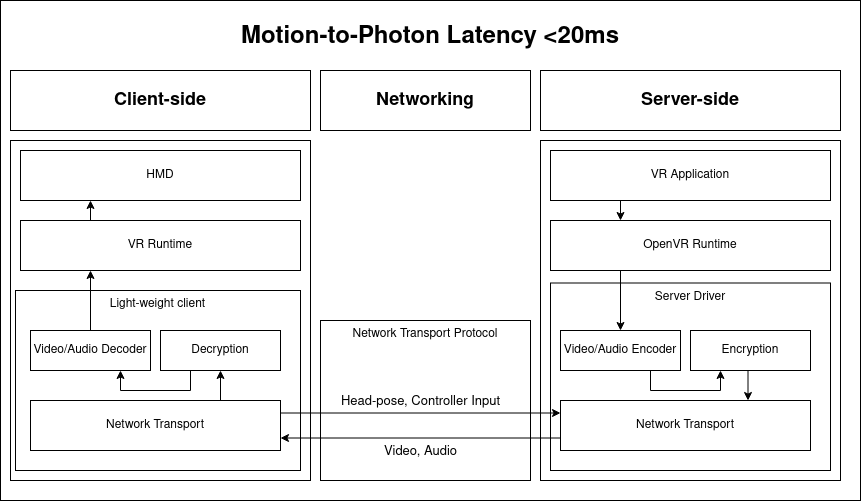

The diagram above was exported from draw.io. Its source (the exported page's mxGraphModel, read from the mxfile embedded in the PNG):
<mxGraphModel dx="1422" dy="735" grid="1" gridSize="10" guides="1" tooltips="1" connect="1" arrows="1" fold="1" page="1" pageScale="1" pageWidth="850" pageHeight="1100" math="0" shadow="0">
  <root>
    <mxCell id="0" />
    <mxCell id="1" parent="0" />
    <mxCell id="2" value="&lt;h1&gt;Motion-to-Photon Latency &amp;lt;20ms&lt;/h1&gt;" style="rounded=0;whiteSpace=wrap;html=1;verticalAlign=top;" vertex="1" parent="1">
      <mxGeometry y="10" width="860" height="500" as="geometry" />
    </mxCell>
    <mxCell id="3" value="Network Transport Protocol" style="rounded=0;whiteSpace=wrap;html=1;verticalAlign=top;" vertex="1" parent="1">
      <mxGeometry x="320" y="330" width="210" height="160" as="geometry" />
    </mxCell>
    <mxCell id="4" value="&lt;h2&gt;Server-side&lt;/h2&gt;" style="rounded=0;whiteSpace=wrap;html=1;" vertex="1" parent="1">
      <mxGeometry x="540" y="80" width="300" height="60" as="geometry" />
    </mxCell>
    <mxCell id="5" value="&lt;h2&gt;Client-side&lt;/h2&gt;" style="rounded=0;whiteSpace=wrap;html=1;" vertex="1" parent="1">
      <mxGeometry x="10" y="80" width="300" height="60" as="geometry" />
    </mxCell>
    <mxCell id="6" value="&lt;h2&gt;Networking&lt;/h2&gt;" style="rounded=0;whiteSpace=wrap;html=1;" vertex="1" parent="1">
      <mxGeometry x="320" y="80" width="210" height="60" as="geometry" />
    </mxCell>
    <mxCell id="7" value="" style="rounded=0;whiteSpace=wrap;html=1;" vertex="1" parent="1">
      <mxGeometry x="540" y="150" width="300" height="340" as="geometry" />
    </mxCell>
    <mxCell id="8" value="" style="rounded=0;whiteSpace=wrap;html=1;" vertex="1" parent="1">
      <mxGeometry x="10" y="150" width="300" height="340" as="geometry" />
    </mxCell>
    <mxCell id="9" value="HMD" style="rounded=0;whiteSpace=wrap;html=1;" vertex="1" parent="1">
      <mxGeometry x="20" y="160" width="280" height="50" as="geometry" />
    </mxCell>
    <mxCell id="10" value="Light-weight client " style="rounded=0;whiteSpace=wrap;html=1;labelPosition=center;verticalLabelPosition=middle;align=center;verticalAlign=top;horizontal=1;" vertex="1" parent="1">
      <mxGeometry x="15" y="300" width="285" height="180" as="geometry" />
    </mxCell>
    <mxCell id="11" style="edgeStyle=orthogonalEdgeStyle;rounded=0;orthogonalLoop=1;jettySize=auto;html=1;exitX=0.5;exitY=0;exitDx=0;exitDy=0;entryX=0.25;entryY=1;entryDx=0;entryDy=0;" edge="1" source="12" target="29" parent="1">
      <mxGeometry relative="1" as="geometry" />
    </mxCell>
    <mxCell id="12" value="Video/Audio Decoder" style="rounded=0;whiteSpace=wrap;html=1;" vertex="1" parent="1">
      <mxGeometry x="30" y="340" width="120" height="40" as="geometry" />
    </mxCell>
    <mxCell id="13" style="edgeStyle=orthogonalEdgeStyle;rounded=0;orthogonalLoop=1;jettySize=auto;html=1;exitX=0.25;exitY=1;exitDx=0;exitDy=0;entryX=0.75;entryY=1;entryDx=0;entryDy=0;" edge="1" source="14" target="12" parent="1">
      <mxGeometry relative="1" as="geometry" />
    </mxCell>
    <mxCell id="14" value="Decryption" style="rounded=0;whiteSpace=wrap;html=1;" vertex="1" parent="1">
      <mxGeometry x="160" y="340" width="120" height="40" as="geometry" />
    </mxCell>
    <mxCell id="15" style="edgeStyle=orthogonalEdgeStyle;rounded=0;orthogonalLoop=1;jettySize=auto;html=1;exitX=0.75;exitY=0;exitDx=0;exitDy=0;entryX=0.5;entryY=1;entryDx=0;entryDy=0;" edge="1" source="16" target="14" parent="1">
      <mxGeometry relative="1" as="geometry" />
    </mxCell>
    <mxCell id="16" value="Network Transport" style="rounded=0;whiteSpace=wrap;html=1;" vertex="1" parent="1">
      <mxGeometry x="30" y="410" width="250" height="50" as="geometry" />
    </mxCell>
    <mxCell id="17" style="edgeStyle=orthogonalEdgeStyle;rounded=0;orthogonalLoop=1;jettySize=auto;html=1;exitX=0.25;exitY=1;exitDx=0;exitDy=0;entryX=0.25;entryY=0;entryDx=0;entryDy=0;" edge="1" source="18" target="19" parent="1">
      <mxGeometry relative="1" as="geometry" />
    </mxCell>
    <mxCell id="18" value="VR Application" style="rounded=0;whiteSpace=wrap;html=1;" vertex="1" parent="1">
      <mxGeometry x="550" y="160" width="280" height="50" as="geometry" />
    </mxCell>
    <mxCell id="19" value="OpenVR Runtime" style="rounded=0;whiteSpace=wrap;html=1;" vertex="1" parent="1">
      <mxGeometry x="550" y="230" width="280" height="50" as="geometry" />
    </mxCell>
    <mxCell id="20" value="Server Driver" style="rounded=0;whiteSpace=wrap;html=1;verticalAlign=top;" vertex="1" parent="1">
      <mxGeometry x="550" y="292.5" width="280" height="187.5" as="geometry" />
    </mxCell>
    <mxCell id="21" value="&lt;font style=&quot;font-size: 13px&quot;&gt;Video, Audio&lt;/font&gt;" style="edgeStyle=orthogonalEdgeStyle;rounded=0;orthogonalLoop=1;jettySize=auto;html=1;exitX=0;exitY=0.75;exitDx=0;exitDy=0;entryX=1;entryY=0.75;entryDx=0;entryDy=0;" edge="1" source="22" target="16" parent="1">
      <mxGeometry y="13" relative="1" as="geometry">
        <mxPoint as="offset" />
      </mxGeometry>
    </mxCell>
    <mxCell id="22" value="Network Transport" style="rounded=0;whiteSpace=wrap;html=1;" vertex="1" parent="1">
      <mxGeometry x="560" y="410" width="250" height="50" as="geometry" />
    </mxCell>
    <mxCell id="23" style="edgeStyle=orthogonalEdgeStyle;rounded=0;orthogonalLoop=1;jettySize=auto;html=1;exitX=0.75;exitY=1;exitDx=0;exitDy=0;entryX=0.25;entryY=1;entryDx=0;entryDy=0;" edge="1" source="24" target="26" parent="1">
      <mxGeometry relative="1" as="geometry" />
    </mxCell>
    <mxCell id="24" value="Video/Audio Encoder" style="rounded=0;whiteSpace=wrap;html=1;" vertex="1" parent="1">
      <mxGeometry x="560" y="340" width="120" height="40" as="geometry" />
    </mxCell>
    <mxCell id="25" style="edgeStyle=orthogonalEdgeStyle;rounded=0;orthogonalLoop=1;jettySize=auto;html=1;exitX=0.5;exitY=1;exitDx=0;exitDy=0;entryX=0.75;entryY=0;entryDx=0;entryDy=0;" edge="1" source="26" target="22" parent="1">
      <mxGeometry relative="1" as="geometry" />
    </mxCell>
    <mxCell id="26" value="Encryption" style="rounded=0;whiteSpace=wrap;html=1;" vertex="1" parent="1">
      <mxGeometry x="690" y="340" width="120" height="40" as="geometry" />
    </mxCell>
    <mxCell id="27" style="edgeStyle=orthogonalEdgeStyle;rounded=0;orthogonalLoop=1;jettySize=auto;html=1;exitX=0.25;exitY=1;exitDx=0;exitDy=0;entryX=0.5;entryY=0;entryDx=0;entryDy=0;" edge="1" source="19" target="24" parent="1">
      <mxGeometry relative="1" as="geometry" />
    </mxCell>
    <mxCell id="28" style="edgeStyle=orthogonalEdgeStyle;rounded=0;orthogonalLoop=1;jettySize=auto;html=1;exitX=0.25;exitY=0;exitDx=0;exitDy=0;entryX=0.25;entryY=1;entryDx=0;entryDy=0;" edge="1" source="29" target="9" parent="1">
      <mxGeometry relative="1" as="geometry" />
    </mxCell>
    <mxCell id="29" value="VR Runtime" style="rounded=0;whiteSpace=wrap;html=1;" vertex="1" parent="1">
      <mxGeometry x="20" y="230" width="280" height="50" as="geometry" />
    </mxCell>
    <mxCell id="30" value="&lt;font style=&quot;font-size: 13px&quot;&gt;Head-pose, Controller Input&lt;/font&gt;" style="edgeStyle=orthogonalEdgeStyle;rounded=0;orthogonalLoop=1;jettySize=auto;html=1;exitX=1;exitY=0.25;exitDx=0;exitDy=0;entryX=0;entryY=0.25;entryDx=0;entryDy=0;" edge="1" source="16" target="22" parent="1">
      <mxGeometry y="13" relative="1" as="geometry">
        <mxPoint y="1" as="offset" />
      </mxGeometry>
    </mxCell>
  </root>
</mxGraphModel>